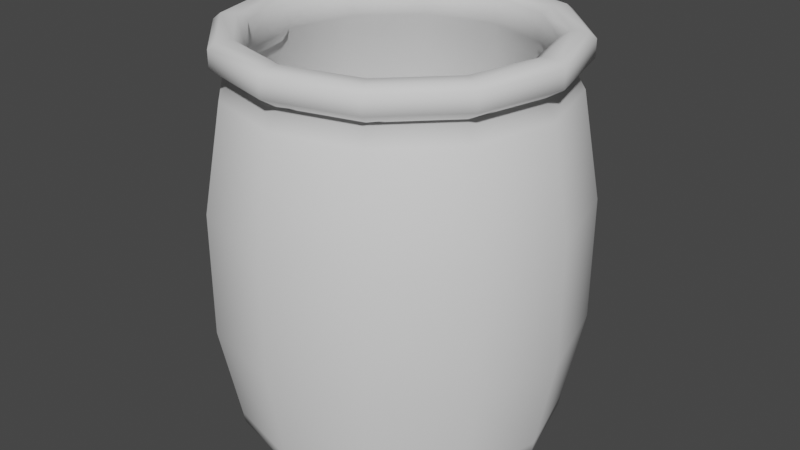 # Source: jar.blend  (saved by Blender 3.3.6; exported with 4.5.12 LTS)
import bpy
from mathutils import Matrix  # noqa: F401  (used for matrix-valued properties, if any)

bpy.ops.wm.read_factory_settings(use_empty=True)
scene = bpy.context.scene
scene.name = 'Scene'

# ---- collections
col_collection = bpy.data.collections.new('Collection'); scene.collection.children.link(col_collection)

# ---- world
world_world = bpy.data.worlds.new('World'); scene.world = world_world
world_world.use_nodes = True; world_world.node_tree.nodes.clear()
_N = world_world.node_tree.nodes; _L = world_world.node_tree.links
n0 = _N.new('ShaderNodeOutputWorld'); n0.name = 'World Output'; n0.location = (300, 300)
n1 = _N.new('ShaderNodeBackground'); n1.name = 'Background'; n1.location = (10, 300)
n1.inputs[0].default_value = (0.05088, 0.05088, 0.05088, 1.0)
_L.new(n1.outputs[0], n0.inputs[0])
n0.is_active_output = True
world_world.color = (0.05088, 0.05088, 0.05088)
world_world.use_sun_shadow = False
world_world.sun_shadow_jitter_overblur = 0.0

# ---- meshes
me_cylinder = bpy.data.meshes.new('Cylinder')
me_cylinder.from_pydata([(3.704e-10, 0.6556, 0.0), (-1.637e-10, 0.6309, 1.667), (0.3278, 0.5678, 0.0), (0.3154, 0.5464, 1.667), (0.5678, 0.3278, 0.0), (0.5464, 0.3154, 1.667), (0.6556, -3.704e-10, 0.0), (0.6309, -1.637e-10, 1.667), (0.5678, -0.3278, 0.0), (0.5464, -0.3154, 1.667), (0.3278, -0.5678, 0.0), (0.3154, -0.5464, 1.667), (3.704e-10, -0.6556, 0.0), (-1.637e-10, -0.6309, 1.667), (-0.3278, -0.5678, 0.0), (-0.3154, -0.5464, 1.667), (-0.5678, -0.3278, 0.0), (-0.5464, -0.3154, 1.667), (-0.6556, -3.704e-10, 0.0), (-0.6309, -1.637e-10, 1.667), (-0.5678, 0.3278, 0.0), (-0.5464, 0.3154, 1.667), (-0.3278, 0.5678, 0.0), (-0.3154, 0.5464, 1.667), (0.3503, 0.6067, 1.667), (-1.637e-10, 0.7006, 1.667), (0.6067, 0.3503, 1.667), (0.7006, -1.637e-10, 1.667), (0.6067, -0.3503, 1.667), (0.3503, -0.6067, 1.667), (-1.637e-10, -0.7006, 1.667), (-0.3503, -0.6067, 1.667), (-0.6067, -0.3503, 1.667), (-0.7006, -1.637e-10, 1.667), (-0.6067, 0.3503, 1.667), (-0.3503, 0.6067, 1.667), (0.3377, 0.5849, 0.09748), (1.354e-07, 0.6754, 0.09748), (0.5849, 0.3377, 0.09748), (0.6754, 0.0, 0.09748), (0.5849, -0.3377, 0.09748), (0.3377, -0.5849, 0.09748), (1.354e-07, -0.6754, 0.09748), (-0.3377, -0.5849, 0.09748), (-0.5849, -0.3377, 0.09748), (-0.6754, 0.0, 0.09748), (-0.5849, 0.3377, 0.09748), (-0.3377, 0.5849, 0.09748), (0.0, 0.75, 0.1037), (0.375, 0.6495, 0.1037), (0.6495, 0.375, 0.1037), (0.75, 0.0, 0.1037), (0.6495, -0.375, 0.1037), (0.375, -0.6495, 0.1037), (0.0, -0.75, 0.1037), (-0.375, -0.6495, 0.1037), (-0.6495, -0.375, 0.1037), (-0.75, 0.0, 0.1037), (-0.6495, 0.375, 0.1037), (-0.375, 0.6495, 0.1037), (-6.688e-11, 0.7399, 0.04747), (0.37, 0.6408, 0.04747), (0.6408, 0.37, 0.04747), (0.7399, -3.737e-09, 0.04747), (0.6408, -0.37, 0.04747), (0.37, -0.6408, 0.04747), (-6.688e-11, -0.7399, 0.04747), (-0.37, -0.6408, 0.04747), (-0.6408, -0.37, 0.04747), (-0.7399, -3.737e-09, 0.04747), (-0.6408, 0.37, 0.04747), (-0.37, 0.6408, 0.04747), (0.0, 0.75, 1.584), (0.375, 0.6495, 1.584), (0.6495, 0.375, 1.584), (0.75, 0.0, 1.584), (0.6495, -0.375, 1.584), (0.375, -0.6495, 1.584), (0.0, -0.75, 1.584), (-0.375, -0.6495, 1.584), (-0.6495, -0.375, 1.584), (-0.75, 0.0, 1.584), (-0.6495, 0.375, 1.584), (-0.375, 0.6495, 1.584), (0.5849, -0.3377, 1.606), (0.3377, -0.5849, 1.606), (-0.3377, 0.5849, 1.606), (5.24e-09, 0.6754, 1.606), (0.3377, 0.5849, 1.606), (0.5849, 0.3377, 1.606), (-0.5849, -0.3377, 1.606), (-0.6754, 0.0, 1.606), (5.24e-09, -0.6754, 1.606), (0.6754, 0.0, 1.606), (-0.5849, 0.3377, 1.606), (-0.3377, -0.5849, 1.606), (0.389, 0.6737, 1.716), (-1.005e-09, 0.7779, 1.716), (0.6737, 0.389, 1.716), (0.7779, -7.304e-10, 1.716), (0.6737, -0.389, 1.716), (0.389, -0.6737, 1.716), (-1.005e-09, -0.7779, 1.716), (-0.389, -0.6737, 1.716), (-0.6737, -0.389, 1.716), (-0.7779, -7.304e-10, 1.716), (-0.6737, 0.389, 1.716), (-0.389, 0.6737, 1.716), (0.3152, 0.546, 1.72), (-6.557e-10, 0.6305, 1.72), (0.546, 0.3152, 1.72), (0.6305, -4.089e-10, 1.72), (0.546, -0.3152, 1.72), (0.3152, -0.546, 1.72), (-6.557e-10, -0.6305, 1.72), (-0.3152, -0.546, 1.72), (-0.546, -0.3152, 1.72), (-0.6305, -4.089e-10, 1.72), (-0.546, 0.3152, 1.72), (-0.3152, 0.546, 1.72), (0.389, 0.6737, 1.795), (-1.005e-09, 0.7779, 1.795), (0.6737, 0.389, 1.795), (0.7779, -7.304e-10, 1.795), (0.6737, -0.389, 1.795), (0.389, -0.6737, 1.795), (-1.005e-09, -0.7779, 1.795), (-0.389, -0.6737, 1.795), (-0.6737, -0.389, 1.795), (-0.7779, -7.304e-10, 1.795), (-0.6737, 0.389, 1.795), (-0.389, 0.6737, 1.795), (0.3152, 0.546, 1.791), (-6.557e-10, 0.6305, 1.791), (0.546, 0.3152, 1.791), (0.6305, -4.089e-10, 1.791), (0.546, -0.3152, 1.791), (0.3152, -0.546, 1.791), (-6.557e-10, -0.6305, 1.791), (-0.3152, -0.546, 1.791), (-0.546, -0.3152, 1.791), (-0.6305, -4.089e-10, 1.791), (-0.546, 0.3152, 1.791), (-0.3152, 0.546, 1.791), (0.3728, 0.6457, 1.822), (-1.273e-09, 0.7456, 1.822), (0.6457, 0.3728, 1.822), (0.7456, -1.01e-09, 1.822), (0.6457, -0.3728, 1.822), (0.3728, -0.6457, 1.822), (-1.273e-09, -0.7456, 1.822), (-0.3728, -0.6457, 1.822), (-0.6457, -0.3728, 1.822), (-0.7456, -1.01e-09, 1.822), (-0.6457, 0.3728, 1.822), (-0.3728, 0.6457, 1.822), (0.3388, 0.5868, 1.822), (-1.981e-09, 0.6776, 1.822), (0.5868, 0.3388, 1.822), (0.6776, -1.333e-09, 1.822), (0.5868, -0.3388, 1.822), (0.3388, -0.5868, 1.822), (-1.981e-09, -0.6776, 1.822), (-0.3388, -0.5868, 1.822), (-0.5868, -0.3388, 1.822), (-0.6776, -1.333e-09, 1.822), (-0.5868, 0.3388, 1.822), (-0.3388, 0.5868, 1.822), (0.4175, 0.7231, 1.105), (0.4175, 0.7231, 0.5405), (0.7231, 0.4175, 1.105), (0.7231, 0.4175, 0.5405), (0.8349, 1.125e-09, 1.105), (0.8349, 1.125e-09, 0.5405), (0.7231, -0.4175, 1.105), (0.7231, -0.4175, 0.5405), (0.4175, -0.7231, 1.105), (0.4175, -0.7231, 0.5405), (2.812e-10, -0.8349, 1.105), (2.812e-10, -0.8349, 0.5405), (-0.4175, -0.7231, 1.105), (-0.4175, -0.7231, 0.5405), (-0.7231, -0.4175, 1.105), (-0.7231, -0.4175, 0.5405), (-0.8349, 1.125e-09, 1.105), (-0.8349, 1.125e-09, 0.5405), (-0.7231, 0.4175, 1.105), (-0.7231, 0.4175, 0.5405), (-0.4175, 0.7231, 1.105), (-0.4175, 0.7231, 0.5405), (2.812e-10, 0.8349, 0.5405), (2.812e-10, 0.8349, 1.105), (0.6295, -0.3634, 1.122), (0.6295, -0.3634, 0.5812), (-0.3634, 0.6295, 1.122), (-0.3634, 0.6295, 0.5812), (0.3634, 0.6295, 1.122), (0.3634, 0.6295, 0.5812), (-0.6295, -0.3634, 1.122), (-0.6295, -0.3634, 0.5812), (0.3634, -0.6295, 0.5812), (0.3634, -0.6295, 1.122), (9.406e-08, 0.7268, 0.5812), (4.737e-08, 0.7268, 1.122), (0.6295, 0.3634, 0.5812), (0.6295, 0.3634, 1.122), (-0.7268, 2.776e-10, 0.5812), (-0.7268, 2.776e-10, 1.122), (9.406e-08, -0.7268, 0.5812), (4.737e-08, -0.7268, 1.122), (0.7268, 2.776e-10, 0.5812), (0.7268, 2.776e-10, 1.122), (-0.6295, 0.3634, 0.5812), (-0.6295, 0.3634, 1.122), (-0.3634, -0.6295, 0.5812), (-0.3634, -0.6295, 1.122)], [], [(72, 25, 24, 73), (73, 24, 26, 74), (74, 26, 27, 75), (75, 27, 28, 76), (76, 28, 29, 77), (77, 29, 30, 78), (78, 30, 31, 79), (79, 31, 32, 80), (80, 32, 33, 81), (81, 33, 34, 82), (200, 193, 40, 41), (82, 34, 35, 83), (83, 35, 25, 72), (0, 2, 4, 6, 8, 10, 12, 14, 16, 18, 20, 22), (7, 9, 112, 111), (21, 23, 119, 118), (24, 25, 97, 96), (5, 7, 111, 110), (32, 31, 103, 104), (27, 26, 98, 99), (19, 21, 118, 117), (3, 5, 110, 108), (17, 19, 117, 116), (34, 33, 105, 106), (29, 28, 100, 101), (1, 3, 108, 109), (36, 37, 47, 46, 45, 44, 43, 42, 41, 40, 39, 38), (202, 195, 47, 37), (204, 197, 36, 38), (206, 199, 44, 45), (208, 200, 41, 42), (210, 204, 38, 39), (212, 206, 45, 46), (214, 208, 42, 43), (193, 210, 39, 40), (195, 212, 46, 47), (197, 202, 37, 36), (199, 214, 43, 44), (71, 59, 48, 60), (70, 58, 59, 71), (69, 57, 58, 70), (68, 56, 57, 69), (67, 55, 56, 68), (66, 54, 55, 67), (65, 53, 54, 66), (64, 52, 53, 65), (63, 51, 52, 64), (62, 50, 51, 63), (61, 49, 50, 62), (60, 48, 49, 61), (2, 0, 60, 61), (4, 2, 61, 62), (6, 4, 62, 63), (8, 6, 63, 64), (10, 8, 64, 65), (12, 10, 65, 66), (14, 12, 66, 67), (16, 14, 67, 68), (18, 16, 68, 69), (20, 18, 69, 70), (22, 20, 70, 71), (0, 22, 71, 60), (188, 83, 72, 191), (186, 82, 83, 188), (184, 81, 82, 186), (182, 80, 81, 184), (180, 79, 80, 182), (178, 78, 79, 180), (176, 77, 78, 178), (174, 76, 77, 176), (172, 75, 76, 174), (170, 74, 75, 172), (168, 73, 74, 170), (191, 72, 73, 168), (17, 15, 95, 90), (3, 1, 87, 88), (23, 21, 94, 86), (9, 7, 93, 84), (15, 13, 92, 95), (21, 19, 91, 94), (7, 5, 89, 93), (13, 11, 85, 92), (19, 17, 90, 91), (5, 3, 88, 89), (1, 23, 86, 87), (11, 9, 84, 85), (96, 97, 121, 120), (118, 119, 143, 142), (104, 103, 127, 128), (110, 111, 135, 134), (117, 118, 142, 141), (103, 102, 126, 127), (108, 110, 134, 132), (116, 117, 141, 140), (102, 101, 125, 126), (109, 108, 132, 133), (115, 116, 140, 139), (101, 100, 124, 125), (30, 29, 101, 102), (35, 34, 106, 107), (23, 1, 109, 119), (9, 11, 113, 112), (28, 27, 99, 100), (33, 32, 104, 105), (11, 13, 114, 113), (13, 15, 115, 114), (26, 24, 96, 98), (31, 30, 102, 103), (25, 35, 107, 97), (15, 17, 116, 115), (125, 124, 148, 149), (121, 131, 155, 145), (138, 139, 163, 162), (124, 123, 147, 148), (131, 130, 154, 155), (137, 138, 162, 161), (123, 122, 146, 147), (130, 129, 153, 154), (136, 137, 161, 160), (122, 120, 144, 146), (143, 133, 157, 167), (129, 128, 152, 153), (111, 112, 136, 135), (105, 104, 128, 129), (119, 109, 133, 143), (98, 96, 120, 122), (112, 113, 137, 136), (106, 105, 129, 130), (99, 98, 122, 123), (113, 114, 138, 137), (107, 106, 130, 131), (100, 99, 123, 124), (114, 115, 139, 138), (97, 107, 131, 121), (157, 156, 144, 145), (156, 158, 146, 144), (158, 159, 147, 146), (159, 160, 148, 147), (160, 161, 149, 148), (161, 162, 150, 149), (162, 163, 151, 150), (163, 164, 152, 151), (164, 165, 153, 152), (165, 166, 154, 153), (166, 167, 155, 154), (167, 157, 145, 155), (139, 140, 164, 163), (133, 132, 156, 157), (126, 125, 149, 150), (140, 141, 165, 164), (132, 134, 158, 156), (127, 126, 150, 151), (141, 142, 166, 165), (134, 135, 159, 158), (128, 127, 151, 152), (142, 143, 167, 166), (120, 121, 145, 144), (135, 136, 160, 159), (48, 190, 169, 49), (190, 191, 168, 169), (49, 169, 171, 50), (169, 168, 170, 171), (50, 171, 173, 51), (171, 170, 172, 173), (51, 173, 175, 52), (173, 172, 174, 175), (52, 175, 177, 53), (175, 174, 176, 177), (53, 177, 179, 54), (177, 176, 178, 179), (54, 179, 181, 55), (179, 178, 180, 181), (55, 181, 183, 56), (181, 180, 182, 183), (56, 183, 185, 57), (183, 182, 184, 185), (57, 185, 187, 58), (185, 184, 186, 187), (58, 187, 189, 59), (187, 186, 188, 189), (59, 189, 190, 48), (189, 188, 191, 190), (90, 95, 215, 198), (198, 215, 214, 199), (88, 87, 203, 196), (196, 203, 202, 197), (86, 94, 213, 194), (194, 213, 212, 195), (84, 93, 211, 192), (192, 211, 210, 193), (95, 92, 209, 215), (215, 209, 208, 214), (94, 91, 207, 213), (213, 207, 206, 212), (93, 89, 205, 211), (211, 205, 204, 210), (92, 85, 201, 209), (209, 201, 200, 208), (91, 90, 198, 207), (207, 198, 199, 206), (89, 88, 196, 205), (205, 196, 197, 204), (87, 86, 194, 203), (203, 194, 195, 202), (85, 84, 192, 201), (201, 192, 193, 200)])
me_cylinder.polygons.foreach_set('use_smooth', [True] * 206)
_uv = me_cylinder.uv_layers.new(name='UVMap')
_uv.uv.foreach_set('vector', [1.0, 0.9751, 1.0, 1.0, 0.9167, 1.0, 0.9167, 0.9751, 0.9167, 0.9751, 0.9167, 1.0, 0.8333, 1.0, 0.8333, 0.9751, 0.8333, 0.9751, 0.8333, 1.0, 0.75, 1.0, 0.75, 0.9751, 0.75, 0.9751, 0.75, 1.0, 0.6667, 1.0, 0.6667, 0.9751, 0.6667, 0.9751, 0.6667, 1.0, 0.5833, 1.0, 0.5833, 0.9751, 0.5833, 0.9751, 0.5833, 1.0, 0.5, 1.0, 0.5, 0.9751, 0.5, 0.9751, 0.5, 1.0, 0.4167, 1.0, 0.4167, 0.9751, 0.4167, 0.9751, 0.4167, 1.0, 0.3333, 1.0, 0.3333, 0.9751, 0.3333, 0.9751, 0.3333, 1.0, 0.25, 1.0, 0.25, 0.9751, 0.25, 0.9751, 0.25, 1.0, 0.1667, 1.0, 0.1667, 0.9751, 0.3581, 0.06283, 0.4372, 0.1419, 0.4372, 0.1419, 0.3581, 0.06283, 0.1667, 0.9751, 0.1667, 1.0, 0.08333, 1.0, 0.08333, 0.9751, 0.08333, 0.9751, 0.08333, 1.0, 7.451e-08, 1.0, 7.451e-08, 0.9751, 0.75, 0.4767, 0.8633, 0.4463, 0.9463, 0.3633, 0.9767, 0.25, 0.9463, 0.1367, 0.8633, 0.05368, 0.75, 0.02331, 0.6367, 0.05368, 0.5537, 0.1367, 0.5233, 0.25, 0.5537, 0.3633, 0.6367, 0.4463, 0.4661, 0.25, 0.4372, 0.1419, 0.4372, 0.1419, 0.4661, 0.25, 0.06283, 0.3581, 0.1419, 0.4372, 0.1419, 0.4372, 0.06283, 0.3581, 0.9167, 1.0, 1.0, 1.0, 1.0, 1.0, 0.9167, 1.0, 0.4372, 0.3581, 0.4661, 0.25, 0.4661, 0.25, 0.4372, 0.3581, 0.3333, 1.0, 0.4167, 1.0, 0.4167, 1.0, 0.3333, 1.0, 0.75, 1.0, 0.8333, 1.0, 0.8333, 1.0, 0.75, 1.0, 0.03387, 0.25, 0.06283, 0.3581, 0.06283, 0.3581, 0.03387, 0.25, 0.3581, 0.4372, 0.4372, 0.3581, 0.4372, 0.3581, 0.3581, 0.4372, 0.06283, 0.1419, 0.03387, 0.25, 0.03387, 0.25, 0.06283, 0.1419, 0.1667, 1.0, 0.25, 1.0, 0.25, 1.0, 0.1667, 1.0, 0.5833, 1.0, 0.6667, 1.0, 0.6667, 1.0, 0.5833, 1.0, 0.25, 0.4661, 0.3581, 0.4372, 0.3581, 0.4372, 0.25, 0.4661, 0.3581, 0.4372, 0.25, 0.4661, 0.1419, 0.4372, 0.06283, 0.3581, 0.03387, 0.25, 0.06283, 0.1419, 0.1419, 0.06283, 0.25, 0.03387, 0.3581, 0.06283, 0.4372, 0.1419, 0.4661, 0.25, 0.4372, 0.3581, 0.25, 0.4661, 0.1419, 0.4372, 0.1419, 0.4372, 0.25, 0.4661, 0.4372, 0.3581, 0.3581, 0.4372, 0.3581, 0.4372, 0.4372, 0.3581, 0.03387, 0.25, 0.06283, 0.1419, 0.06283, 0.1419, 0.03387, 0.25, 0.25, 0.03387, 0.3581, 0.06283, 0.3581, 0.06283, 0.25, 0.03387, 0.4661, 0.25, 0.4372, 0.3581, 0.4372, 0.3581, 0.4661, 0.25, 0.06283, 0.3581, 0.03387, 0.25, 0.03387, 0.25, 0.06283, 0.3581, 0.1419, 0.06283, 0.25, 0.03387, 0.25, 0.03387, 0.1419, 0.06283, 0.4372, 0.1419, 0.4661, 0.25, 0.4661, 0.25, 0.4372, 0.1419, 0.1419, 0.4372, 0.06283, 0.3581, 0.06283, 0.3581, 0.1419, 0.4372, 0.3581, 0.4372, 0.25, 0.4661, 0.25, 0.4661, 0.3581, 0.4372, 0.06283, 0.1419, 0.1419, 0.06283, 0.1419, 0.06283, 0.06283, 0.1419, 0.08333, 0.5, 0.08333, 0.5186, 7.451e-08, 0.5186, 7.451e-08, 0.5, 0.1667, 0.5, 0.1667, 0.5186, 0.08333, 0.5186, 0.08333, 0.5, 0.25, 0.5, 0.25, 0.5186, 0.1667, 0.5186, 0.1667, 0.5, 0.3333, 0.5, 0.3333, 0.5186, 0.25, 0.5186, 0.25, 0.5, 0.4167, 0.5, 0.4167, 0.5186, 0.3333, 0.5186, 0.3333, 0.5, 0.5, 0.5, 0.5, 0.5186, 0.4167, 0.5186, 0.4167, 0.5, 0.5833, 0.5, 0.5833, 0.5186, 0.5, 0.5186, 0.5, 0.5, 0.6667, 0.5, 0.6667, 0.5186, 0.5833, 0.5186, 0.5833, 0.5, 0.75, 0.5, 0.75, 0.5186, 0.6667, 0.5186, 0.6667, 0.5, 0.8333, 0.5, 0.8333, 0.5186, 0.75, 0.5186, 0.75, 0.5, 0.9167, 0.5, 0.9167, 0.5186, 0.8333, 0.5186, 0.8333, 0.5, 1.0, 0.5, 1.0, 0.5186, 0.9167, 0.5186, 0.9167, 0.5, 0.8633, 0.4463, 0.75, 0.4767, 0.75, 0.49, 0.87, 0.4578, 0.9463, 0.3633, 0.8633, 0.4463, 0.87, 0.4578, 0.9578, 0.37, 0.9767, 0.25, 0.9463, 0.3633, 0.9578, 0.37, 0.99, 0.25, 0.9463, 0.1367, 0.9767, 0.25, 0.99, 0.25, 0.9578, 0.13, 0.8633, 0.05368, 0.9463, 0.1367, 0.9578, 0.13, 0.87, 0.04215, 0.75, 0.02331, 0.8633, 0.05368, 0.87, 0.04215, 0.75, 0.01, 0.6367, 0.05368, 0.75, 0.02331, 0.75, 0.01, 0.63, 0.04215, 0.5537, 0.1367, 0.6367, 0.05368, 0.63, 0.04215, 0.5422, 0.13, 0.5233, 0.25, 0.5537, 0.1367, 0.5422, 0.13, 0.51, 0.25, 0.5537, 0.3633, 0.5233, 0.25, 0.51, 0.25, 0.5422, 0.37, 0.6367, 0.4463, 0.5537, 0.3633, 0.5422, 0.37, 0.63, 0.4578, 0.75, 0.4767, 0.6367, 0.4463, 0.63, 0.4578, 0.75, 0.49, 0.08333, 0.8229, 0.08333, 0.9751, 7.451e-08, 0.9751, 7.451e-08, 0.8229, 0.1667, 0.8229, 0.1667, 0.9751, 0.08333, 0.9751, 0.08333, 0.8229, 0.25, 0.8229, 0.25, 0.9751, 0.1667, 0.9751, 0.1667, 0.8229, 0.3333, 0.8229, 0.3333, 0.9751, 0.25, 0.9751, 0.25, 0.8229, 0.4167, 0.8229, 0.4167, 0.9751, 0.3333, 0.9751, 0.3333, 0.8229, 0.5, 0.8229, 0.5, 0.9751, 0.4167, 0.9751, 0.4167, 0.8229, 0.5833, 0.8229, 0.5833, 0.9751, 0.5, 0.9751, 0.5, 0.8229, 0.6667, 0.8229, 0.6667, 0.9751, 0.5833, 0.9751, 0.5833, 0.8229, 0.75, 0.8229, 0.75, 0.9751, 0.6667, 0.9751, 0.6667, 0.8229, 0.8333, 0.8229, 0.8333, 0.9751, 0.75, 0.9751, 0.75, 0.8229, 0.9167, 0.8229, 0.9167, 0.9751, 0.8333, 0.9751, 0.8333, 0.8229, 1.0, 0.8229, 1.0, 0.9751, 0.9167, 0.9751, 0.9167, 0.8229, 0.06283, 0.1419, 0.1419, 0.06283, 0.1419, 0.06283, 0.06283, 0.1419, 0.3581, 0.4372, 0.25, 0.4661, 0.25, 0.4661, 0.3581, 0.4372, 0.1419, 0.4372, 0.06283, 0.3581, 0.06283, 0.3581, 0.1419, 0.4372, 0.4372, 0.1419, 0.4661, 0.25, 0.4661, 0.25, 0.4372, 0.1419, 0.1419, 0.06283, 0.25, 0.03387, 0.25, 0.03387, 0.1419, 0.06283, 0.06283, 0.3581, 0.03387, 0.25, 0.03387, 0.25, 0.06283, 0.3581, 0.4661, 0.25, 0.4372, 0.3581, 0.4372, 0.3581, 0.4661, 0.25, 0.25, 0.03387, 0.3581, 0.06283, 0.3581, 0.06283, 0.25, 0.03387, 0.03387, 0.25, 0.06283, 0.1419, 0.06283, 0.1419, 0.03387, 0.25, 0.4372, 0.3581, 0.3581, 0.4372, 0.3581, 0.4372, 0.4372, 0.3581, 0.25, 0.4661, 0.1419, 0.4372, 0.1419, 0.4372, 0.25, 0.4661, 0.3581, 0.06283, 0.4372, 0.1419, 0.4372, 0.1419, 0.3581, 0.06283, 0.9167, 1.0, 1.0, 1.0, 1.0, 1.0, 0.9167, 1.0, 0.06283, 0.3581, 0.1419, 0.4372, 0.1419, 0.4372, 0.06283, 0.3581, 0.3333, 1.0, 0.4167, 1.0, 0.4167, 1.0, 0.3333, 1.0, 0.4372, 0.3581, 0.4661, 0.25, 0.4661, 0.25, 0.4372, 0.3581, 0.03387, 0.25, 0.06283, 0.3581, 0.06283, 0.3581, 0.03387, 0.25, 0.4167, 1.0, 0.5, 1.0, 0.5, 1.0, 0.4167, 1.0, 0.3581, 0.4372, 0.4372, 0.3581, 0.4372, 0.3581, 0.3581, 0.4372, 0.06283, 0.1419, 0.03387, 0.25, 0.03387, 0.25, 0.06283, 0.1419, 0.5, 1.0, 0.5833, 1.0, 0.5833, 1.0, 0.5, 1.0, 0.25, 0.4661, 0.3581, 0.4372, 0.3581, 0.4372, 0.25, 0.4661, 0.1419, 0.06283, 0.06283, 0.1419, 0.06283, 0.1419, 0.1419, 0.06283, 0.5833, 1.0, 0.6667, 1.0, 0.6667, 1.0, 0.5833, 1.0, 0.5, 1.0, 0.5833, 1.0, 0.5833, 1.0, 0.5, 1.0, 0.08333, 1.0, 0.1667, 1.0, 0.1667, 1.0, 0.08333, 1.0, 0.1419, 0.4372, 0.25, 0.4661, 0.25, 0.4661, 0.1419, 0.4372, 0.4372, 0.1419, 0.3581, 0.06283, 0.3581, 0.06283, 0.4372, 0.1419, 0.6667, 1.0, 0.75, 1.0, 0.75, 1.0, 0.6667, 1.0, 0.25, 1.0, 0.3333, 1.0, 0.3333, 1.0, 0.25, 1.0, 0.3581, 0.06283, 0.25, 0.03387, 0.25, 0.03387, 0.3581, 0.06283, 0.25, 0.03387, 0.1419, 0.06283, 0.1419, 0.06283, 0.25, 0.03387, 0.8333, 1.0, 0.9167, 1.0, 0.9167, 1.0, 0.8333, 1.0, 0.4167, 1.0, 0.5, 1.0, 0.5, 1.0, 0.4167, 1.0, 7.451e-08, 1.0, 0.08333, 1.0, 0.08333, 1.0, 7.451e-08, 1.0, 0.1419, 0.06283, 0.06283, 0.1419, 0.06283, 0.1419, 0.1419, 0.06283, 0.5833, 1.0, 0.6667, 1.0, 0.6667, 1.0, 0.5833, 1.0, 7.451e-08, 1.0, 0.08333, 1.0, 0.08333, 1.0, 7.451e-08, 1.0, 0.25, 0.03387, 0.1419, 0.06283, 0.1419, 0.06283, 0.25, 0.03387, 0.6667, 1.0, 0.75, 1.0, 0.75, 1.0, 0.6667, 1.0, 0.08333, 1.0, 0.1667, 1.0, 0.1667, 1.0, 0.08333, 1.0, 0.3581, 0.06283, 0.25, 0.03387, 0.25, 0.03387, 0.3581, 0.06283, 0.75, 1.0, 0.8333, 1.0, 0.8333, 1.0, 0.75, 1.0, 0.1667, 1.0, 0.25, 1.0, 0.25, 1.0, 0.1667, 1.0, 0.4372, 0.1419, 0.3581, 0.06283, 0.3581, 0.06283, 0.4372, 0.1419, 0.8333, 1.0, 0.9167, 1.0, 0.9167, 1.0, 0.8333, 1.0, 0.1419, 0.4372, 0.25, 0.4661, 0.25, 0.4661, 0.1419, 0.4372, 0.25, 1.0, 0.3333, 1.0, 0.3333, 1.0, 0.25, 1.0, 0.4661, 0.25, 0.4372, 0.1419, 0.4372, 0.1419, 0.4661, 0.25, 0.25, 1.0, 0.3333, 1.0, 0.3333, 1.0, 0.25, 1.0, 0.1419, 0.4372, 0.25, 0.4661, 0.25, 0.4661, 0.1419, 0.4372, 0.8333, 1.0, 0.9167, 1.0, 0.9167, 1.0, 0.8333, 1.0, 0.4372, 0.1419, 0.3581, 0.06283, 0.3581, 0.06283, 0.4372, 0.1419, 0.1667, 1.0, 0.25, 1.0, 0.25, 1.0, 0.1667, 1.0, 0.75, 1.0, 0.8333, 1.0, 0.8333, 1.0, 0.75, 1.0, 0.3581, 0.06283, 0.25, 0.03387, 0.25, 0.03387, 0.3581, 0.06283, 0.08333, 1.0, 0.1667, 1.0, 0.1667, 1.0, 0.08333, 1.0, 0.6667, 1.0, 0.75, 1.0, 0.75, 1.0, 0.6667, 1.0, 0.25, 0.03387, 0.1419, 0.06283, 0.1419, 0.06283, 0.25, 0.03387, 7.451e-08, 1.0, 0.08333, 1.0, 0.08333, 1.0, 7.451e-08, 1.0, 0.25, 0.4661, 0.3581, 0.4372, 0.37, 0.4578, 0.25, 0.49, 0.3581, 0.4372, 0.4372, 0.3581, 0.4578, 0.37, 0.37, 0.4578, 0.4372, 0.3581, 0.4661, 0.25, 0.49, 0.25, 0.4578, 0.37, 0.4661, 0.25, 0.4372, 0.1419, 0.4578, 0.13, 0.49, 0.25, 0.4372, 0.1419, 0.3581, 0.06283, 0.37, 0.04215, 0.4578, 0.13, 0.3581, 0.06283, 0.25, 0.03387, 0.25, 0.01, 0.37, 0.04215, 0.25, 0.03387, 0.1419, 0.06283, 0.13, 0.04215, 0.25, 0.01, 0.1419, 0.06283, 0.06283, 0.1419, 0.04215, 0.13, 0.13, 0.04215, 0.06283, 0.1419, 0.03387, 0.25, 0.01, 0.25, 0.04215, 0.13, 0.03387, 0.25, 0.06283, 0.3581, 0.04215, 0.37, 0.01, 0.25, 0.06283, 0.3581, 0.1419, 0.4372, 0.13, 0.4578, 0.04215, 0.37, 0.1419, 0.4372, 0.25, 0.4661, 0.25, 0.49, 0.13, 0.4578, 0.1419, 0.06283, 0.06283, 0.1419, 0.06283, 0.1419, 0.1419, 0.06283, 0.25, 0.4661, 0.3581, 0.4372, 0.3581, 0.4372, 0.25, 0.4661, 0.5, 1.0, 0.5833, 1.0, 0.5833, 1.0, 0.5, 1.0, 0.06283, 0.1419, 0.03387, 0.25, 0.03387, 0.25, 0.06283, 0.1419, 0.3581, 0.4372, 0.4372, 0.3581, 0.4372, 0.3581, 0.3581, 0.4372, 0.4167, 1.0, 0.5, 1.0, 0.5, 1.0, 0.4167, 1.0, 0.03387, 0.25, 0.06283, 0.3581, 0.06283, 0.3581, 0.03387, 0.25, 0.4372, 0.3581, 0.4661, 0.25, 0.4661, 0.25, 0.4372, 0.3581, 0.3333, 1.0, 0.4167, 1.0, 0.4167, 1.0, 0.3333, 1.0, 0.06283, 0.3581, 0.1419, 0.4372, 0.1419, 0.4372, 0.06283, 0.3581, 0.9167, 1.0, 1.0, 1.0, 1.0, 1.0, 0.9167, 1.0, 0.4661, 0.25, 0.4372, 0.1419, 0.4372, 0.1419, 0.4661, 0.25, 1.0, 0.5186, 1.0, 0.6708, 0.9167, 0.6708, 0.9167, 0.5186, 1.0, 0.6708, 1.0, 0.8229, 0.9167, 0.8229, 0.9167, 0.6708, 0.9167, 0.5186, 0.9167, 0.6708, 0.8333, 0.6708, 0.8333, 0.5186, 0.9167, 0.6708, 0.9167, 0.8229, 0.8333, 0.8229, 0.8333, 0.6708, 0.8333, 0.5186, 0.8333, 0.6708, 0.75, 0.6708, 0.75, 0.5186, 0.8333, 0.6708, 0.8333, 0.8229, 0.75, 0.8229, 0.75, 0.6708, 0.75, 0.5186, 0.75, 0.6708, 0.6667, 0.6708, 0.6667, 0.5186, 0.75, 0.6708, 0.75, 0.8229, 0.6667, 0.8229, 0.6667, 0.6708, 0.6667, 0.5186, 0.6667, 0.6708, 0.5833, 0.6708, 0.5833, 0.5186, 0.6667, 0.6708, 0.6667, 0.8229, 0.5833, 0.8229, 0.5833, 0.6708, 0.5833, 0.5186, 0.5833, 0.6708, 0.5, 0.6708, 0.5, 0.5186, 0.5833, 0.6708, 0.5833, 0.8229, 0.5, 0.8229, 0.5, 0.6708, 0.5, 0.5186, 0.5, 0.6708, 0.4167, 0.6708, 0.4167, 0.5186, 0.5, 0.6708, 0.5, 0.8229, 0.4167, 0.8229, 0.4167, 0.6708, 0.4167, 0.5186, 0.4167, 0.6708, 0.3333, 0.6708, 0.3333, 0.5186, 0.4167, 0.6708, 0.4167, 0.8229, 0.3333, 0.8229, 0.3333, 0.6708, 0.3333, 0.5186, 0.3333, 0.6708, 0.25, 0.6708, 0.25, 0.5186, 0.3333, 0.6708, 0.3333, 0.8229, 0.25, 0.8229, 0.25, 0.6708, 0.25, 0.5186, 0.25, 0.6708, 0.1667, 0.6708, 0.1667, 0.5186, 0.25, 0.6708, 0.25, 0.8229, 0.1667, 0.8229, 0.1667, 0.6708, 0.1667, 0.5186, 0.1667, 0.6708, 0.08333, 0.6708, 0.08333, 0.5186, 0.1667, 0.6708, 0.1667, 0.8229, 0.08333, 0.8229, 0.08333, 0.6708, 0.08333, 0.5186, 0.08333, 0.6708, 7.451e-08, 0.6708, 7.451e-08, 0.5186, 0.08333, 0.6708, 0.08333, 0.8229, 7.451e-08, 0.8229, 7.451e-08, 0.6708, 0.06283, 0.1419, 0.1419, 0.06283, 0.1419, 0.06283, 0.06283, 0.1419, 0.06283, 0.1419, 0.1419, 0.06283, 0.1419, 0.06283, 0.06283, 0.1419, 0.3581, 0.4372, 0.25, 0.4661, 0.25, 0.4661, 0.3581, 0.4372, 0.3581, 0.4372, 0.25, 0.4661, 0.25, 0.4661, 0.3581, 0.4372, 0.1419, 0.4372, 0.06283, 0.3581, 0.06283, 0.3581, 0.1419, 0.4372, 0.1419, 0.4372, 0.06283, 0.3581, 0.06283, 0.3581, 0.1419, 0.4372, 0.4372, 0.1419, 0.4661, 0.25, 0.4661, 0.25, 0.4372, 0.1419, 0.4372, 0.1419, 0.4661, 0.25, 0.4661, 0.25, 0.4372, 0.1419, 0.1419, 0.06283, 0.25, 0.03387, 0.25, 0.03387, 0.1419, 0.06283, 0.1419, 0.06283, 0.25, 0.03387, 0.25, 0.03387, 0.1419, 0.06283, 0.06283, 0.3581, 0.03387, 0.25, 0.03387, 0.25, 0.06283, 0.3581, 0.06283, 0.3581, 0.03387, 0.25, 0.03387, 0.25, 0.06283, 0.3581, 0.4661, 0.25, 0.4372, 0.3581, 0.4372, 0.3581, 0.4661, 0.25, 0.4661, 0.25, 0.4372, 0.3581, 0.4372, 0.3581, 0.4661, 0.25, 0.25, 0.03387, 0.3581, 0.06283, 0.3581, 0.06283, 0.25, 0.03387, 0.25, 0.03387, 0.3581, 0.06283, 0.3581, 0.06283, 0.25, 0.03387, 0.03387, 0.25, 0.06283, 0.1419, 0.06283, 0.1419, 0.03387, 0.25, 0.03387, 0.25, 0.06283, 0.1419, 0.06283, 0.1419, 0.03387, 0.25, 0.4372, 0.3581, 0.3581, 0.4372, 0.3581, 0.4372, 0.4372, 0.3581, 0.4372, 0.3581, 0.3581, 0.4372, 0.3581, 0.4372, 0.4372, 0.3581, 0.25, 0.4661, 0.1419, 0.4372, 0.1419, 0.4372, 0.25, 0.4661, 0.25, 0.4661, 0.1419, 0.4372, 0.1419, 0.4372, 0.25, 0.4661, 0.3581, 0.06283, 0.4372, 0.1419, 0.4372, 0.1419, 0.3581, 0.06283, 0.3581, 0.06283, 0.4372, 0.1419, 0.4372, 0.1419, 0.3581, 0.06283])
me_cylinder.update()

# ---- objects
ob_cylinder = bpy.data.objects.new('Cylinder', me_cylinder)

# ---- transforms, parenting, visibility, modifiers, constraints
ob_cylinder.location = (0.0, 0.0, 0.0)

# ---- collection membership
col_collection.objects.link(ob_cylinder)

# ---- scene / render settings (as saved in the file)
scene.frame_start = 1; scene.frame_end = 250; scene.frame_set(1)
scene.render.engine = 'BLENDER_EEVEE_NEXT'
scene.cycles.sampling_pattern = 'TABULATED_SOBOL'
scene.cycles.use_light_tree = False
scene.view_settings.view_transform = 'Filmic'
bpy.context.view_layer.update()

# ---- added for rendering (the .blend has no active camera and no usable light): camera, sun
cam_auto = bpy.data.cameras.new('AutoCamera')
cam_auto.lens = 50.0
cam_auto.sensor_width = 36.0
cam_auto.clip_end = 1000.0
ob_auto_camera = bpy.data.objects.new('AutoCamera', cam_auto)
scene.collection.objects.link(ob_auto_camera)
ob_auto_camera.location = (2.75995, -3.31194, 3.1192)
ob_auto_camera.rotation_euler = (1.09748, -7.21219e-08, 0.694738)
scene.camera = ob_auto_camera
light_auto_sun = bpy.data.lights.new('AutoSun', 'SUN')
light_auto_sun.energy = 3.0
light_auto_sun.angle = 0.0523599
ob_auto_sun = bpy.data.objects.new('AutoSun', light_auto_sun)
scene.collection.objects.link(ob_auto_sun)
ob_auto_sun.rotation_euler = (0.872665, 0.174533, 0.523599)
bpy.context.view_layer.update()
